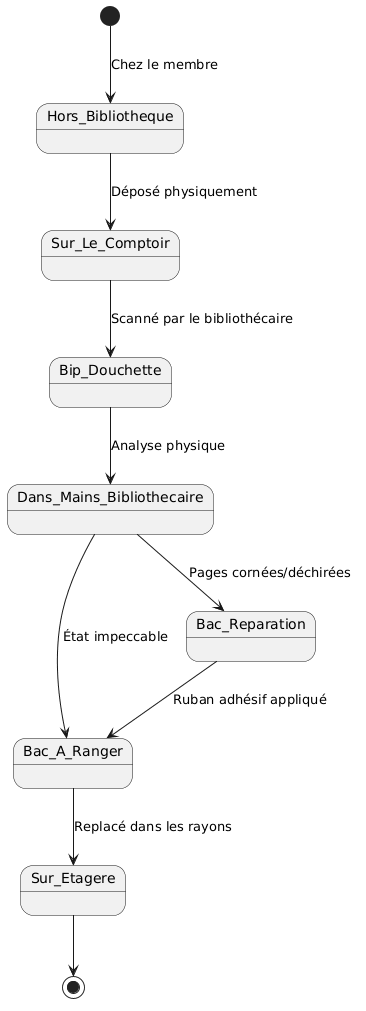

The diagram above was rendered by PlantUML. Its source (embedded in the PNG):
@startuml
[*] --> Hors_Bibliotheque : Chez le membre

Hors_Bibliotheque --> Sur_Le_Comptoir : Déposé physiquement
Sur_Le_Comptoir --> Bip_Douchette : Scanné par le bibliothécaire
Bip_Douchette --> Dans_Mains_Bibliothecaire : Analyse physique

Dans_Mains_Bibliothecaire --> Bac_A_Ranger : État impeccable
Dans_Mains_Bibliothecaire --> Bac_Reparation : Pages cornées/déchirées

Bac_Reparation --> Bac_A_Ranger : Ruban adhésif appliqué
Bac_A_Ranger --> Sur_Etagere : Replacé dans les rayons
Sur_Etagere --> [*]
@enduml